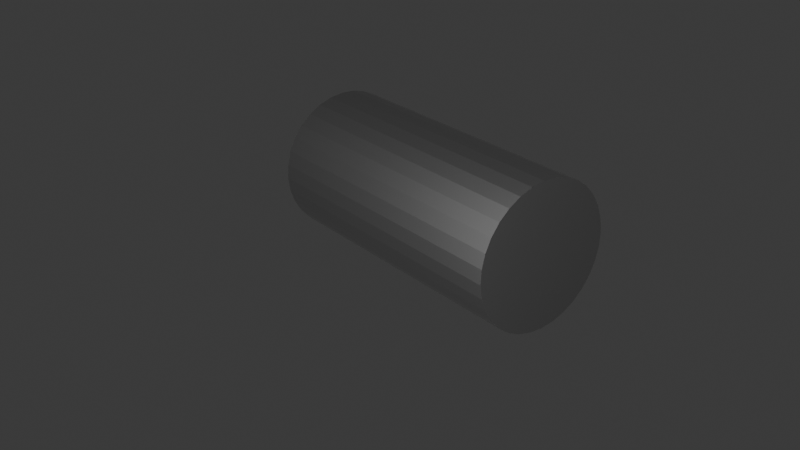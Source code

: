 # Source: steel.blend  (saved by Blender 4.2.66; exported with 4.5.12 LTS)
import bpy
from mathutils import Matrix  # noqa: F401  (used for matrix-valued properties, if any)

bpy.ops.wm.read_factory_settings(use_empty=True)
scene = bpy.context.scene
scene.name = 'Scene'

# ---- collections
col_collection = bpy.data.collections.new('Collection'); scene.collection.children.link(col_collection)

# ---- materials (node trees are filled in below, after node groups)
mat_material = bpy.data.materials.new('Material')

# ---- material node trees
mat_material.use_nodes = True; mat_material.node_tree.nodes.clear()
_N = mat_material.node_tree.nodes; _L = mat_material.node_tree.links
n0 = _N.new('ShaderNodeBsdfPrincipled'); n0.name = 'Principled BSDF'; n0.location = (10, 300)
n0.inputs[0].default_value = (0.5355, 0.5355, 0.5355, 1.0)
n0.inputs[1].default_value = 1.0
n1 = _N.new('ShaderNodeOutputMaterial'); n1.name = 'Material Output'; n1.location = (300, 300)
_L.new(n0.outputs[0], n1.inputs[0])
n1.is_active_output = True

# ---- world
world_world = bpy.data.worlds.new('World'); scene.world = world_world
world_world.use_nodes = True; world_world.node_tree.nodes.clear()
_N = world_world.node_tree.nodes; _L = world_world.node_tree.links
n0 = _N.new('ShaderNodeOutputWorld'); n0.name = 'World Output'; n0.location = (300, 300)
n1 = _N.new('ShaderNodeBackground'); n1.name = 'Background'; n1.location = (10, 300)
n1.inputs[0].default_value = (0.05088, 0.05088, 0.05088, 1.0)
_L.new(n1.outputs[0], n0.inputs[0])
n0.is_active_output = True
world_world.color = (0.05088, 0.05088, 0.05088)
world_world.sun_shadow_jitter_overblur = 0.0

# ---- cameras
cam_camera = bpy.data.cameras.new('Camera')
cam_camera.clip_end = 100.0
cam_camera.ortho_scale = 7.314

# ---- lights
light_light = bpy.data.lights.new('Light', 'POINT')
light_light.energy = 1000.0
light_light.shadow_soft_size = 8.305

# ---- meshes
me_cylinder = bpy.data.meshes.new('Cylinder')
me_cylinder.from_pydata([(0.0, 1.0, -1.0), (0.0, 1.0, 1.0), (0.1951, 0.9808, -1.0), (0.1951, 0.9808, 1.0), (0.3827, 0.9239, -1.0), (0.3827, 0.9239, 1.0), (0.5556, 0.8315, -1.0), (0.5556, 0.8315, 1.0), (0.7071, 0.7071, -1.0), (0.7071, 0.7071, 1.0), (0.8315, 0.5556, -1.0), (0.8315, 0.5556, 1.0), (0.9239, 0.3827, -1.0), (0.9239, 0.3827, 1.0), (0.9808, 0.1951, -1.0), (0.9808, 0.1951, 1.0), (1.0, 0.0, -1.0), (1.0, 0.0, 1.0), (0.9808, -0.1951, -1.0), (0.9808, -0.1951, 1.0), (0.9239, -0.3827, -1.0), (0.9239, -0.3827, 1.0), (0.8315, -0.5556, -1.0), (0.8315, -0.5556, 1.0), (0.7071, -0.7071, -1.0), (0.7071, -0.7071, 1.0), (0.5556, -0.8315, -1.0), (0.5556, -0.8315, 1.0), (0.3827, -0.9239, -1.0), (0.3827, -0.9239, 1.0), (0.1951, -0.9808, -1.0), (0.1951, -0.9808, 1.0), (0.0, -1.0, -1.0), (0.0, -1.0, 1.0), (-0.1951, -0.9808, -1.0), (-0.1951, -0.9808, 1.0), (-0.3827, -0.9239, -1.0), (-0.3827, -0.9239, 1.0), (-0.5556, -0.8315, -1.0), (-0.5556, -0.8315, 1.0), (-0.7071, -0.7071, -1.0), (-0.7071, -0.7071, 1.0), (-0.8315, -0.5556, -1.0), (-0.8315, -0.5556, 1.0), (-0.9239, -0.3827, -1.0), (-0.9239, -0.3827, 1.0), (-0.9808, -0.1951, -1.0), (-0.9808, -0.1951, 1.0), (-1.0, 0.0, -1.0), (-1.0, 0.0, 1.0), (-0.9808, 0.1951, -1.0), (-0.9808, 0.1951, 1.0), (-0.9239, 0.3827, -1.0), (-0.9239, 0.3827, 1.0), (-0.8315, 0.5556, -1.0), (-0.8315, 0.5556, 1.0), (-0.7071, 0.7071, -1.0), (-0.7071, 0.7071, 1.0), (-0.5556, 0.8315, -1.0), (-0.5556, 0.8315, 1.0), (-0.3827, 0.9239, -1.0), (-0.3827, 0.9239, 1.0), (-0.1951, 0.9808, -1.0), (-0.1951, 0.9808, 1.0)], [], [(0, 1, 3, 2), (2, 3, 5, 4), (4, 5, 7, 6), (6, 7, 9, 8), (8, 9, 11, 10), (10, 11, 13, 12), (12, 13, 15, 14), (14, 15, 17, 16), (16, 17, 19, 18), (18, 19, 21, 20), (20, 21, 23, 22), (22, 23, 25, 24), (24, 25, 27, 26), (26, 27, 29, 28), (28, 29, 31, 30), (30, 31, 33, 32), (32, 33, 35, 34), (34, 35, 37, 36), (36, 37, 39, 38), (38, 39, 41, 40), (40, 41, 43, 42), (42, 43, 45, 44), (44, 45, 47, 46), (46, 47, 49, 48), (48, 49, 51, 50), (50, 51, 53, 52), (52, 53, 55, 54), (54, 55, 57, 56), (56, 57, 59, 58), (58, 59, 61, 60), (3, 1, 63, 61, 59, 57, 55, 53, 51, 49, 47, 45, 43, 41, 39, 37, 35, 33, 31, 29, 27, 25, 23, 21, 19, 17, 15, 13, 11, 9, 7, 5), (60, 61, 63, 62), (62, 63, 1, 0), (0, 2, 4, 6, 8, 10, 12, 14, 16, 18, 20, 22, 24, 26, 28, 30, 32, 34, 36, 38, 40, 42, 44, 46, 48, 50, 52, 54, 56, 58, 60, 62)])
_uv = me_cylinder.uv_layers.new(name='UVMap')
_uv.uv.foreach_set('vector', [1.0, 0.5, 1.0, 1.0, 0.9688, 1.0, 0.9688, 0.5, 0.9688, 0.5, 0.9688, 1.0, 0.9375, 1.0, 0.9375, 0.5, 0.9375, 0.5, 0.9375, 1.0, 0.9062, 1.0, 0.9062, 0.5, 0.9062, 0.5, 0.9062, 1.0, 0.875, 1.0, 0.875, 0.5, 0.875, 0.5, 0.875, 1.0, 0.8438, 1.0, 0.8438, 0.5, 0.8438, 0.5, 0.8438, 1.0, 0.8125, 1.0, 0.8125, 0.5, 0.8125, 0.5, 0.8125, 1.0, 0.7812, 1.0, 0.7812, 0.5, 0.7812, 0.5, 0.7812, 1.0, 0.75, 1.0, 0.75, 0.5, 0.75, 0.5, 0.75, 1.0, 0.7188, 1.0, 0.7188, 0.5, 0.7188, 0.5, 0.7188, 1.0, 0.6875, 1.0, 0.6875, 0.5, 0.6875, 0.5, 0.6875, 1.0, 0.6562, 1.0, 0.6562, 0.5, 0.6562, 0.5, 0.6562, 1.0, 0.625, 1.0, 0.625, 0.5, 0.625, 0.5, 0.625, 1.0, 0.5938, 1.0, 0.5938, 0.5, 0.5938, 0.5, 0.5938, 1.0, 0.5625, 1.0, 0.5625, 0.5, 0.5625, 0.5, 0.5625, 1.0, 0.5312, 1.0, 0.5312, 0.5, 0.5312, 0.5, 0.5312, 1.0, 0.5, 1.0, 0.5, 0.5, 0.5, 0.5, 0.5, 1.0, 0.4688, 1.0, 0.4688, 0.5, 0.4688, 0.5, 0.4688, 1.0, 0.4375, 1.0, 0.4375, 0.5, 0.4375, 0.5, 0.4375, 1.0, 0.4062, 1.0, 0.4062, 0.5, 0.4062, 0.5, 0.4062, 1.0, 0.375, 1.0, 0.375, 0.5, 0.375, 0.5, 0.375, 1.0, 0.3438, 1.0, 0.3438, 0.5, 0.3438, 0.5, 0.3438, 1.0, 0.3125, 1.0, 0.3125, 0.5, 0.3125, 0.5, 0.3125, 1.0, 0.2812, 1.0, 0.2812, 0.5, 0.2812, 0.5, 0.2812, 1.0, 0.25, 1.0, 0.25, 0.5, 0.25, 0.5, 0.25, 1.0, 0.2188, 1.0, 0.2188, 0.5, 0.2188, 0.5, 0.2188, 1.0, 0.1875, 1.0, 0.1875, 0.5, 0.1875, 0.5, 0.1875, 1.0, 0.1562, 1.0, 0.1562, 0.5, 0.1562, 0.5, 0.1562, 1.0, 0.125, 1.0, 0.125, 0.5, 0.125, 0.5, 0.125, 1.0, 0.09375, 1.0, 0.09375, 0.5, 0.09375, 0.5, 0.09375, 1.0, 0.0625, 1.0, 0.0625, 0.5, 0.2968, 0.4854, 0.25, 0.49, 0.2032, 0.4854, 0.1582, 0.4717, 0.1167, 0.4496, 0.08029, 0.4197, 0.05045, 0.3833, 0.02827, 0.3418, 0.01461, 0.2968, 0.01, 0.25, 0.01461, 0.2032, 0.02827, 0.1582, 0.05045, 0.1167, 0.08029, 0.08029, 0.1167, 0.05045, 0.1582, 0.02827, 0.2032, 0.01461, 0.25, 0.01, 0.2968, 0.01461, 0.3418, 0.02827, 0.3833, 0.05045, 0.4197, 0.08029, 0.4496, 0.1167, 0.4717, 0.1582, 0.4854, 0.2032, 0.49, 0.25, 0.4854, 0.2968, 0.4717, 0.3418, 0.4496, 0.3833, 0.4197, 0.4197, 0.3833, 0.4496, 0.3418, 0.4717, 0.0625, 0.5, 0.0625, 1.0, 0.03125, 1.0, 0.03125, 0.5, 0.03125, 0.5, 0.03125, 1.0, 0.0, 1.0, 0.0, 0.5, 0.75, 0.49, 0.7968, 0.4854, 0.8418, 0.4717, 0.8833, 0.4496, 0.9197, 0.4197, 0.9496, 0.3833, 0.9717, 0.3418, 0.9854, 0.2968, 0.99, 0.25, 0.9854, 0.2032, 0.9717, 0.1582, 0.9496, 0.1167, 0.9197, 0.08029, 0.8833, 0.05045, 0.8418, 0.02827, 0.7968, 0.01461, 0.75, 0.01, 0.7032, 0.01461, 0.6582, 0.02827, 0.6167, 0.05045, 0.5803, 0.08029, 0.5504, 0.1167, 0.5283, 0.1582, 0.5146, 0.2032, 0.51, 0.25, 0.5146, 0.2968, 0.5283, 0.3418, 0.5504, 0.3833, 0.5803, 0.4197, 0.6167, 0.4496, 0.6582, 0.4717, 0.7032, 0.4854])
me_cylinder.materials.append(mat_material)
me_cylinder.update()

# ---- objects
ob_light = bpy.data.objects.new('Light', light_light)
ob_camera = bpy.data.objects.new('Camera', cam_camera)
ob_cylinder = bpy.data.objects.new('Cylinder', me_cylinder)

# ---- transforms, parenting, visibility, modifiers, constraints
ob_light.location = (0.2039, -2.781, 1.333)
ob_light.rotation_euler = (-0.5539, -0.9047, 3.926)
ob_light.lock_rotations_4d = False
ob_light.empty_display_type = 'ARROWS'
ob_light.color = (0.0, 0.0, 0.0, 0.0)
ob_light.lineart.crease_threshold = 0.0
ob_camera.location = (1.24, -6.56, 3.01)
ob_camera.rotation_euler = (1.127, 0.0, 0.2215)
ob_camera.lock_rotations_4d = False
ob_camera.empty_display_type = 'ARROWS'
ob_camera.color = (0.0, 0.0, 0.0, 0.0)
ob_camera.display_type = 'WIRE'
ob_camera.lineart.crease_threshold = 0.0
ob_cylinder.location = (0.0, 0.0, 0.0)
ob_cylinder.rotation_euler = (1.571, 1.326, 0.8901)
ob_cylinder.scale = (0.5, 0.5, 1.0)

# ---- collection membership
col_collection.objects.link(ob_light)
col_collection.objects.link(ob_camera)
col_collection.objects.link(ob_cylinder)

# ---- scene / render settings (as saved in the file)
scene.camera = ob_camera
scene.frame_start = 1; scene.frame_end = 250; scene.frame_set(7)
scene.render.engine = 'BLENDER_EEVEE_NEXT'
scene.render.film_transparent = True
bpy.context.view_layer.update()
